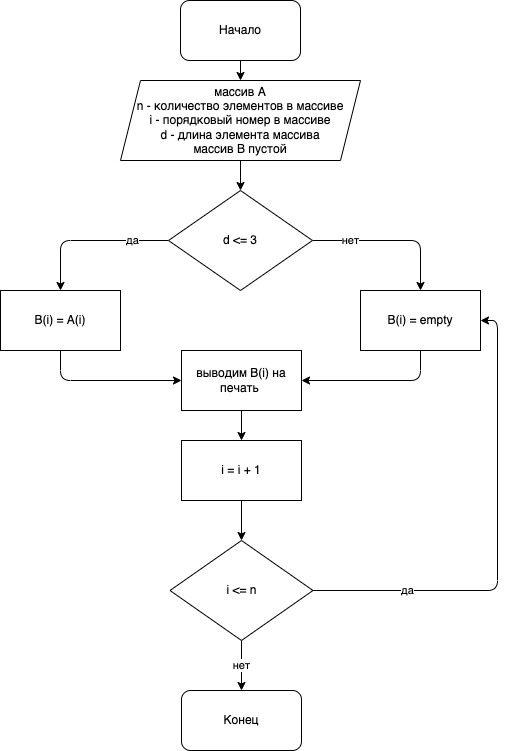

The diagram above was exported from draw.io. Its source (the exported page's mxGraphModel, read from the mxfile embedded in the PNG):
<mxGraphModel dx="672" dy="478" grid="1" gridSize="10" guides="1" tooltips="1" connect="1" arrows="1" fold="1" page="1" pageScale="1" pageWidth="827" pageHeight="1169" math="0" shadow="0">
  <root>
    <mxCell id="0" />
    <mxCell id="1" parent="0" />
    <mxCell id="4" value="" style="edgeStyle=none;html=1;" parent="1" source="2" target="3" edge="1">
      <mxGeometry relative="1" as="geometry" />
    </mxCell>
    <mxCell id="2" value="Начало" style="rounded=1;whiteSpace=wrap;html=1;" parent="1" vertex="1">
      <mxGeometry x="353" y="10" width="120" height="60" as="geometry" />
    </mxCell>
    <mxCell id="6" value="" style="edgeStyle=none;html=1;" edge="1" parent="1" source="3" target="5">
      <mxGeometry relative="1" as="geometry" />
    </mxCell>
    <mxCell id="3" value="массив А&lt;br&gt;n - количество элементов в массиве&lt;br&gt;i - порядковый&amp;nbsp;номер в массиве&lt;br&gt;d - длина элемента массива&lt;br&gt;массив В пустой" style="shape=parallelogram;perimeter=parallelogramPerimeter;whiteSpace=wrap;html=1;fixedSize=1;" parent="1" vertex="1">
      <mxGeometry x="293" y="90" width="240" height="80" as="geometry" />
    </mxCell>
    <mxCell id="10" value="да" style="edgeStyle=none;html=1;entryX=0.5;entryY=0;entryDx=0;entryDy=0;" edge="1" parent="1" source="5" target="7">
      <mxGeometry x="-0.5459" relative="1" as="geometry">
        <Array as="points">
          <mxPoint x="233" y="250" />
        </Array>
        <mxPoint as="offset" />
      </mxGeometry>
    </mxCell>
    <mxCell id="11" value="нет" style="edgeStyle=none;html=1;entryX=0.5;entryY=0;entryDx=0;entryDy=0;" edge="1" parent="1" source="5" target="8">
      <mxGeometry x="-0.5242" relative="1" as="geometry">
        <Array as="points">
          <mxPoint x="593" y="250" />
        </Array>
        <mxPoint as="offset" />
      </mxGeometry>
    </mxCell>
    <mxCell id="5" value="d &amp;lt;= 3" style="rhombus;whiteSpace=wrap;html=1;" vertex="1" parent="1">
      <mxGeometry x="341" y="200" width="144" height="100" as="geometry" />
    </mxCell>
    <mxCell id="13" style="edgeStyle=none;html=1;entryX=0;entryY=0.5;entryDx=0;entryDy=0;" edge="1" parent="1" source="7" target="12">
      <mxGeometry relative="1" as="geometry">
        <Array as="points">
          <mxPoint x="233" y="390" />
        </Array>
      </mxGeometry>
    </mxCell>
    <mxCell id="7" value="B(i) = A(i)" style="rounded=0;whiteSpace=wrap;html=1;" vertex="1" parent="1">
      <mxGeometry x="173" y="300" width="120" height="60" as="geometry" />
    </mxCell>
    <mxCell id="14" style="edgeStyle=none;html=1;entryX=1;entryY=0.5;entryDx=0;entryDy=0;" edge="1" parent="1" source="8" target="12">
      <mxGeometry relative="1" as="geometry">
        <Array as="points">
          <mxPoint x="593" y="390" />
        </Array>
      </mxGeometry>
    </mxCell>
    <mxCell id="8" value="B(i) = empty" style="rounded=0;whiteSpace=wrap;html=1;" vertex="1" parent="1">
      <mxGeometry x="533" y="300" width="120" height="60" as="geometry" />
    </mxCell>
    <mxCell id="16" style="edgeStyle=none;html=1;entryX=0.5;entryY=0;entryDx=0;entryDy=0;" edge="1" parent="1" source="12" target="15">
      <mxGeometry relative="1" as="geometry" />
    </mxCell>
    <mxCell id="12" value="выводим B(i) на печать&amp;nbsp;" style="rounded=0;whiteSpace=wrap;html=1;" vertex="1" parent="1">
      <mxGeometry x="354" y="360" width="120" height="60" as="geometry" />
    </mxCell>
    <mxCell id="18" style="edgeStyle=none;html=1;entryX=0.5;entryY=0;entryDx=0;entryDy=0;" edge="1" parent="1" source="15" target="17">
      <mxGeometry relative="1" as="geometry" />
    </mxCell>
    <mxCell id="15" value="i = i + 1" style="rounded=0;whiteSpace=wrap;html=1;" vertex="1" parent="1">
      <mxGeometry x="354" y="450" width="120" height="60" as="geometry" />
    </mxCell>
    <mxCell id="21" value="нет" style="edgeStyle=none;html=1;entryX=0.5;entryY=0;entryDx=0;entryDy=0;" edge="1" parent="1" source="17" target="20">
      <mxGeometry relative="1" as="geometry" />
    </mxCell>
    <mxCell id="22" value="да" style="edgeStyle=none;html=1;entryX=1;entryY=0.5;entryDx=0;entryDy=0;" edge="1" parent="1" source="17" target="8">
      <mxGeometry x="-0.5992" relative="1" as="geometry">
        <Array as="points">
          <mxPoint x="670" y="600" />
          <mxPoint x="670" y="330" />
        </Array>
        <mxPoint as="offset" />
      </mxGeometry>
    </mxCell>
    <mxCell id="17" value="i &amp;lt;= n" style="rhombus;whiteSpace=wrap;html=1;" vertex="1" parent="1">
      <mxGeometry x="342.5" y="550" width="143" height="100" as="geometry" />
    </mxCell>
    <mxCell id="20" value="Конец" style="rounded=1;whiteSpace=wrap;html=1;" vertex="1" parent="1">
      <mxGeometry x="354" y="700" width="120" height="60" as="geometry" />
    </mxCell>
  </root>
</mxGraphModel>